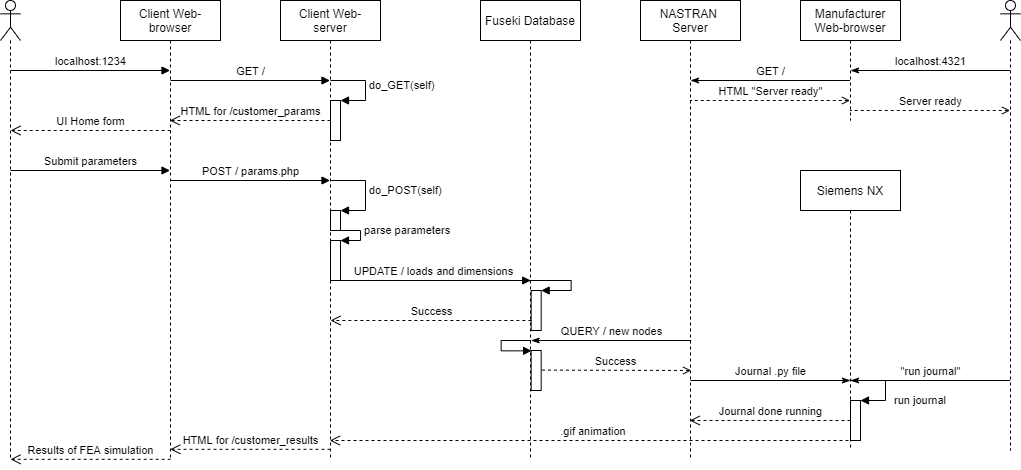

The diagram above was exported from draw.io. Its source (the exported page's mxGraphModel, read from the mxfile embedded in the PNG):
<mxGraphModel dx="1221" dy="692" grid="1" gridSize="10" guides="1" tooltips="1" connect="1" arrows="1" fold="1" page="1" pageScale="1" pageWidth="1654" pageHeight="1169" math="0" shadow="0">
  <root>
    <mxCell id="0" />
    <mxCell id="1" parent="0" />
    <mxCell id="YpIwl_mOI49tH-R0Kg4R-1" value="" style="shape=umlLifeline;participant=umlActor;perimeter=lifelinePerimeter;whiteSpace=wrap;html=1;container=1;collapsible=0;recursiveResize=0;verticalAlign=top;spacingTop=36;outlineConnect=0;" vertex="1" parent="1">
      <mxGeometry x="150" y="60" width="20" height="460" as="geometry" />
    </mxCell>
    <mxCell id="YpIwl_mOI49tH-R0Kg4R-2" value="Client Web-browser" style="shape=umlLifeline;perimeter=lifelinePerimeter;whiteSpace=wrap;html=1;container=1;collapsible=0;recursiveResize=0;outlineConnect=0;" vertex="1" parent="1">
      <mxGeometry x="270" y="60" width="100" height="460" as="geometry" />
    </mxCell>
    <mxCell id="YpIwl_mOI49tH-R0Kg4R-3" value="Client Web-&lt;br&gt;server" style="shape=umlLifeline;perimeter=lifelinePerimeter;whiteSpace=wrap;html=1;container=1;collapsible=0;recursiveResize=0;outlineConnect=0;" vertex="1" parent="1">
      <mxGeometry x="430" y="60" width="100" height="460" as="geometry" />
    </mxCell>
    <mxCell id="YpIwl_mOI49tH-R0Kg4R-10" value="" style="html=1;points=[];perimeter=orthogonalPerimeter;" vertex="1" parent="YpIwl_mOI49tH-R0Kg4R-3">
      <mxGeometry x="50" y="100" width="10" height="40" as="geometry" />
    </mxCell>
    <mxCell id="YpIwl_mOI49tH-R0Kg4R-11" value="do_GET(self)" style="edgeStyle=orthogonalEdgeStyle;html=1;align=left;spacingLeft=2;endArrow=block;rounded=0;entryX=1;entryY=0;" edge="1" target="YpIwl_mOI49tH-R0Kg4R-10" parent="YpIwl_mOI49tH-R0Kg4R-3">
      <mxGeometry relative="1" as="geometry">
        <mxPoint x="50" y="80" as="sourcePoint" />
        <Array as="points">
          <mxPoint x="85" y="80" />
        </Array>
      </mxGeometry>
    </mxCell>
    <mxCell id="YpIwl_mOI49tH-R0Kg4R-31" value="" style="html=1;points=[];perimeter=orthogonalPerimeter;" vertex="1" parent="YpIwl_mOI49tH-R0Kg4R-3">
      <mxGeometry x="50" y="240" width="10" height="40" as="geometry" />
    </mxCell>
    <mxCell id="YpIwl_mOI49tH-R0Kg4R-32" value="parse parameters" style="edgeStyle=orthogonalEdgeStyle;html=1;align=left;spacingLeft=2;endArrow=block;rounded=0;entryX=1;entryY=0;" edge="1" parent="YpIwl_mOI49tH-R0Kg4R-3" target="YpIwl_mOI49tH-R0Kg4R-31">
      <mxGeometry x="0.2" relative="1" as="geometry">
        <mxPoint x="55" y="210" as="sourcePoint" />
        <Array as="points">
          <mxPoint x="55" y="230" />
          <mxPoint x="80" y="230" />
          <mxPoint x="80" y="240" />
        </Array>
        <mxPoint as="offset" />
      </mxGeometry>
    </mxCell>
    <mxCell id="YpIwl_mOI49tH-R0Kg4R-4" value="Fuseki Database" style="shape=umlLifeline;perimeter=lifelinePerimeter;whiteSpace=wrap;html=1;container=1;collapsible=0;recursiveResize=0;outlineConnect=0;" vertex="1" parent="1">
      <mxGeometry x="630" y="60" width="100" height="460" as="geometry" />
    </mxCell>
    <mxCell id="YpIwl_mOI49tH-R0Kg4R-22" value="" style="html=1;points=[];perimeter=orthogonalPerimeter;" vertex="1" parent="YpIwl_mOI49tH-R0Kg4R-4">
      <mxGeometry x="50.68" y="290" width="10" height="40" as="geometry" />
    </mxCell>
    <mxCell id="YpIwl_mOI49tH-R0Kg4R-23" value="" style="edgeStyle=orthogonalEdgeStyle;html=1;align=left;spacingLeft=2;endArrow=block;rounded=0;entryX=1;entryY=0;" edge="1" parent="YpIwl_mOI49tH-R0Kg4R-4" target="YpIwl_mOI49tH-R0Kg4R-22">
      <mxGeometry relative="1" as="geometry">
        <mxPoint x="40.68" y="280" as="sourcePoint" />
        <Array as="points">
          <mxPoint x="90.68" y="280" />
        </Array>
      </mxGeometry>
    </mxCell>
    <mxCell id="YpIwl_mOI49tH-R0Kg4R-5" value="NASTRAN &lt;br&gt;Server" style="shape=umlLifeline;perimeter=lifelinePerimeter;whiteSpace=wrap;html=1;container=1;collapsible=0;recursiveResize=0;outlineConnect=0;" vertex="1" parent="1">
      <mxGeometry x="790" y="60" width="100" height="460" as="geometry" />
    </mxCell>
    <mxCell id="YpIwl_mOI49tH-R0Kg4R-7" value="localhost:1234" style="html=1;verticalAlign=bottom;endArrow=block;" edge="1" parent="1" target="YpIwl_mOI49tH-R0Kg4R-2">
      <mxGeometry width="80" relative="1" as="geometry">
        <mxPoint x="160" y="130" as="sourcePoint" />
        <mxPoint x="240" y="130" as="targetPoint" />
      </mxGeometry>
    </mxCell>
    <mxCell id="YpIwl_mOI49tH-R0Kg4R-8" value="GET /" style="html=1;verticalAlign=bottom;endArrow=block;" edge="1" parent="1">
      <mxGeometry width="80" relative="1" as="geometry">
        <mxPoint x="320" y="140" as="sourcePoint" />
        <mxPoint x="479.5" y="140" as="targetPoint" />
      </mxGeometry>
    </mxCell>
    <mxCell id="YpIwl_mOI49tH-R0Kg4R-12" value="HTML for /customer_params" style="html=1;verticalAlign=bottom;endArrow=open;dashed=1;endSize=8;" edge="1" parent="1" target="YpIwl_mOI49tH-R0Kg4R-2">
      <mxGeometry relative="1" as="geometry">
        <mxPoint x="480" y="180" as="sourcePoint" />
        <mxPoint x="400" y="180" as="targetPoint" />
      </mxGeometry>
    </mxCell>
    <mxCell id="YpIwl_mOI49tH-R0Kg4R-13" value="UI Home form" style="html=1;verticalAlign=bottom;endArrow=open;dashed=1;endSize=8;" edge="1" parent="1">
      <mxGeometry relative="1" as="geometry">
        <mxPoint x="320.19" y="190" as="sourcePoint" />
        <mxPoint x="160.00034482758628" y="190" as="targetPoint" />
      </mxGeometry>
    </mxCell>
    <mxCell id="YpIwl_mOI49tH-R0Kg4R-14" value="" style="html=1;points=[];perimeter=orthogonalPerimeter;" vertex="1" parent="1">
      <mxGeometry x="480" y="270" width="10" height="20" as="geometry" />
    </mxCell>
    <mxCell id="YpIwl_mOI49tH-R0Kg4R-15" value="do_POST(self)" style="edgeStyle=orthogonalEdgeStyle;html=1;align=left;spacingLeft=2;endArrow=block;rounded=0;entryX=1;entryY=0;" edge="1" parent="1" target="YpIwl_mOI49tH-R0Kg4R-14">
      <mxGeometry relative="1" as="geometry">
        <mxPoint x="480" y="240" as="sourcePoint" />
        <Array as="points">
          <mxPoint x="515" y="240" />
        </Array>
      </mxGeometry>
    </mxCell>
    <mxCell id="YpIwl_mOI49tH-R0Kg4R-16" value="Submit parameters" style="html=1;verticalAlign=bottom;endArrow=block;" edge="1" parent="1">
      <mxGeometry width="80" relative="1" as="geometry">
        <mxPoint x="160.0000000000001" y="230" as="sourcePoint" />
        <mxPoint x="319.5000000000002" y="230" as="targetPoint" />
      </mxGeometry>
    </mxCell>
    <mxCell id="YpIwl_mOI49tH-R0Kg4R-17" value="POST / params.php" style="html=1;verticalAlign=bottom;endArrow=block;" edge="1" parent="1">
      <mxGeometry width="80" relative="1" as="geometry">
        <mxPoint x="320" y="240" as="sourcePoint" />
        <mxPoint x="479.5" y="240" as="targetPoint" />
      </mxGeometry>
    </mxCell>
    <mxCell id="YpIwl_mOI49tH-R0Kg4R-18" value="HTML for /customer_results" style="html=1;verticalAlign=bottom;endArrow=open;dashed=1;endSize=8;" edge="1" parent="1">
      <mxGeometry relative="1" as="geometry">
        <mxPoint x="480" y="508.82" as="sourcePoint" />
        <mxPoint x="319.8103448275863" y="508.82" as="targetPoint" />
      </mxGeometry>
    </mxCell>
    <mxCell id="YpIwl_mOI49tH-R0Kg4R-19" value="Results of FEA simulation" style="html=1;verticalAlign=bottom;endArrow=open;dashed=1;endSize=8;" edge="1" parent="1">
      <mxGeometry relative="1" as="geometry">
        <mxPoint x="320.19000000000005" y="518.8199999999999" as="sourcePoint" />
        <mxPoint x="160" y="518.8199999999999" as="targetPoint" />
      </mxGeometry>
    </mxCell>
    <mxCell id="YpIwl_mOI49tH-R0Kg4R-20" value="UPDATE / loads and dimensions" style="html=1;verticalAlign=bottom;endArrow=block;" edge="1" parent="1">
      <mxGeometry width="80" relative="1" as="geometry">
        <mxPoint x="485.68" y="340" as="sourcePoint" />
        <mxPoint x="680.18" y="340" as="targetPoint" />
      </mxGeometry>
    </mxCell>
    <mxCell id="YpIwl_mOI49tH-R0Kg4R-24" value="Success" style="html=1;verticalAlign=bottom;endArrow=open;dashed=1;endSize=8;" edge="1" parent="1">
      <mxGeometry relative="1" as="geometry">
        <mxPoint x="680.87" y="380" as="sourcePoint" />
        <mxPoint x="480.00352941176465" y="380" as="targetPoint" />
      </mxGeometry>
    </mxCell>
    <mxCell id="YpIwl_mOI49tH-R0Kg4R-26" value="Siemens NX" style="shape=umlLifeline;perimeter=lifelinePerimeter;whiteSpace=wrap;html=1;container=1;collapsible=0;recursiveResize=0;outlineConnect=0;" vertex="1" parent="1">
      <mxGeometry x="950" y="230" width="100" height="280" as="geometry" />
    </mxCell>
    <mxCell id="YpIwl_mOI49tH-R0Kg4R-39" value="" style="html=1;points=[];perimeter=orthogonalPerimeter;" vertex="1" parent="YpIwl_mOI49tH-R0Kg4R-26">
      <mxGeometry x="50" y="230" width="10" height="40" as="geometry" />
    </mxCell>
    <mxCell id="YpIwl_mOI49tH-R0Kg4R-40" value="run journal" style="edgeStyle=orthogonalEdgeStyle;html=1;align=left;spacingLeft=2;endArrow=block;rounded=0;entryX=1;entryY=0;" edge="1" target="YpIwl_mOI49tH-R0Kg4R-39" parent="YpIwl_mOI49tH-R0Kg4R-26">
      <mxGeometry x="0.375" y="-5" relative="1" as="geometry">
        <mxPoint x="50" y="210" as="sourcePoint" />
        <Array as="points">
          <mxPoint x="85" y="210" />
        </Array>
        <mxPoint x="5" y="5" as="offset" />
      </mxGeometry>
    </mxCell>
    <mxCell id="YpIwl_mOI49tH-R0Kg4R-27" value="QUERY / new nodes" style="html=1;verticalAlign=bottom;endArrow=none;startArrow=classicThin;startFill=1;endFill=0;" edge="1" parent="1">
      <mxGeometry width="80" relative="1" as="geometry">
        <mxPoint x="680.68" y="400" as="sourcePoint" />
        <mxPoint x="840.68" y="400" as="targetPoint" />
      </mxGeometry>
    </mxCell>
    <mxCell id="YpIwl_mOI49tH-R0Kg4R-28" value="" style="html=1;points=[];perimeter=orthogonalPerimeter;direction=east;" vertex="1" parent="1">
      <mxGeometry x="680.68" y="410" width="10" height="40" as="geometry" />
    </mxCell>
    <mxCell id="YpIwl_mOI49tH-R0Kg4R-29" value="" style="edgeStyle=orthogonalEdgeStyle;html=1;align=left;spacingLeft=2;endArrow=block;rounded=0;entryX=0.04;entryY=0.008;entryDx=0;entryDy=0;entryPerimeter=0;" edge="1" parent="1" target="YpIwl_mOI49tH-R0Kg4R-28">
      <mxGeometry relative="1" as="geometry">
        <mxPoint x="680.68" y="400" as="sourcePoint" />
        <Array as="points">
          <mxPoint x="650.68" y="400" />
          <mxPoint x="650.68" y="410" />
        </Array>
      </mxGeometry>
    </mxCell>
    <mxCell id="YpIwl_mOI49tH-R0Kg4R-30" value="Success" style="html=1;verticalAlign=bottom;endArrow=none;dashed=1;endSize=8;endFill=0;startArrow=open;startFill=0;" edge="1" parent="1">
      <mxGeometry relative="1" as="geometry">
        <mxPoint x="840.68" y="430" as="sourcePoint" />
        <mxPoint x="690.1566666666666" y="429.58" as="targetPoint" />
      </mxGeometry>
    </mxCell>
    <mxCell id="YpIwl_mOI49tH-R0Kg4R-33" value="Journal .py file" style="html=1;verticalAlign=bottom;endArrow=classicThin;startArrow=none;startFill=0;endFill=1;" edge="1" parent="1">
      <mxGeometry width="80" relative="1" as="geometry">
        <mxPoint x="839.9999999999998" y="440" as="sourcePoint" />
        <mxPoint x="999.9999999999998" y="440" as="targetPoint" />
      </mxGeometry>
    </mxCell>
    <mxCell id="YpIwl_mOI49tH-R0Kg4R-41" value="Journal done running" style="html=1;verticalAlign=bottom;endArrow=open;dashed=1;endSize=8;" edge="1" parent="1" target="YpIwl_mOI49tH-R0Kg4R-5">
      <mxGeometry relative="1" as="geometry">
        <mxPoint x="1000" y="480" as="sourcePoint" />
        <mxPoint x="920" y="480" as="targetPoint" />
      </mxGeometry>
    </mxCell>
    <mxCell id="YpIwl_mOI49tH-R0Kg4R-42" value="localhost:4321" style="html=1;verticalAlign=bottom;endArrow=none;startArrow=classicThin;startFill=1;endFill=0;" edge="1" parent="1">
      <mxGeometry width="80" relative="1" as="geometry">
        <mxPoint x="1000" y="129.9999999999999" as="sourcePoint" />
        <mxPoint x="1159.5" y="129.9999999999999" as="targetPoint" />
      </mxGeometry>
    </mxCell>
    <mxCell id="YpIwl_mOI49tH-R0Kg4R-43" value="Manufacturer Web-browser" style="shape=umlLifeline;perimeter=lifelinePerimeter;whiteSpace=wrap;html=1;container=1;collapsible=0;recursiveResize=0;outlineConnect=0;" vertex="1" parent="1">
      <mxGeometry x="950" y="60" width="100" height="120" as="geometry" />
    </mxCell>
    <mxCell id="YpIwl_mOI49tH-R0Kg4R-44" value="GET /" style="html=1;verticalAlign=bottom;endArrow=none;startArrow=classicThin;startFill=1;endFill=0;" edge="1" parent="1">
      <mxGeometry width="80" relative="1" as="geometry">
        <mxPoint x="840" y="139.9999999999999" as="sourcePoint" />
        <mxPoint x="999.5" y="139.9999999999999" as="targetPoint" />
      </mxGeometry>
    </mxCell>
    <mxCell id="YpIwl_mOI49tH-R0Kg4R-45" value="HTML &quot;Server ready&quot;" style="html=1;verticalAlign=bottom;endArrow=none;dashed=1;endSize=8;endFill=0;startArrow=open;startFill=0;" edge="1" parent="1" source="YpIwl_mOI49tH-R0Kg4R-43">
      <mxGeometry relative="1" as="geometry">
        <mxPoint x="990.5199999999999" y="160.42000000000002" as="sourcePoint" />
        <mxPoint x="839.9966666666668" y="159.99999999999994" as="targetPoint" />
      </mxGeometry>
    </mxCell>
    <mxCell id="YpIwl_mOI49tH-R0Kg4R-46" value="Server ready" style="html=1;verticalAlign=bottom;endArrow=none;dashed=1;endSize=8;endFill=0;startArrow=open;startFill=0;" edge="1" parent="1">
      <mxGeometry relative="1" as="geometry">
        <mxPoint x="1159.5" y="169.9999999999999" as="sourcePoint" />
        <mxPoint x="999.9966666666669" y="169.9999999999999" as="targetPoint" />
      </mxGeometry>
    </mxCell>
    <mxCell id="YpIwl_mOI49tH-R0Kg4R-47" value="" style="shape=umlLifeline;participant=umlActor;perimeter=lifelinePerimeter;whiteSpace=wrap;html=1;container=1;collapsible=0;recursiveResize=0;verticalAlign=top;spacingTop=36;outlineConnect=0;" vertex="1" parent="1">
      <mxGeometry x="1150" y="60" width="20" height="450" as="geometry" />
    </mxCell>
    <mxCell id="YpIwl_mOI49tH-R0Kg4R-48" value="&quot;run journal&quot;" style="html=1;verticalAlign=bottom;endArrow=none;startArrow=classicThin;startFill=1;endFill=0;" edge="1" parent="1">
      <mxGeometry width="80" relative="1" as="geometry">
        <mxPoint x="1000" y="439.9999999999999" as="sourcePoint" />
        <mxPoint x="1159.5" y="439.9999999999999" as="targetPoint" />
      </mxGeometry>
    </mxCell>
    <mxCell id="YpIwl_mOI49tH-R0Kg4R-49" value=".gif animation&amp;nbsp;" style="html=1;verticalAlign=bottom;endArrow=open;dashed=1;endSize=8;" edge="1" parent="1" target="YpIwl_mOI49tH-R0Kg4R-3">
      <mxGeometry relative="1" as="geometry">
        <mxPoint x="1010" y="500" as="sourcePoint" />
        <mxPoint x="849.3235294117644" y="500" as="targetPoint" />
      </mxGeometry>
    </mxCell>
  </root>
</mxGraphModel>